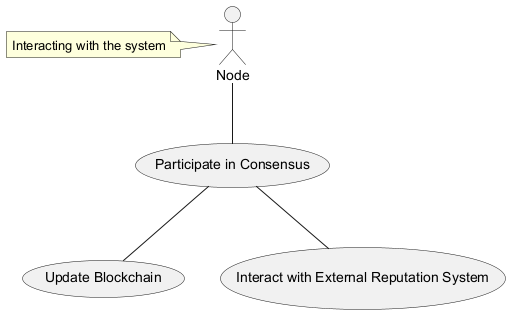

The diagram above was rendered by PlantUML. Its source (embedded in the PNG):
@startuml
actor Node
usecase "Participate in Consensus" as Consensus
usecase "Update Blockchain" as Update
usecase "Interact with External Reputation System" as Interact

Node -- Consensus
Consensus -- Update
Consensus -- Interact
note left of Node : Interacting with the system
@enduml